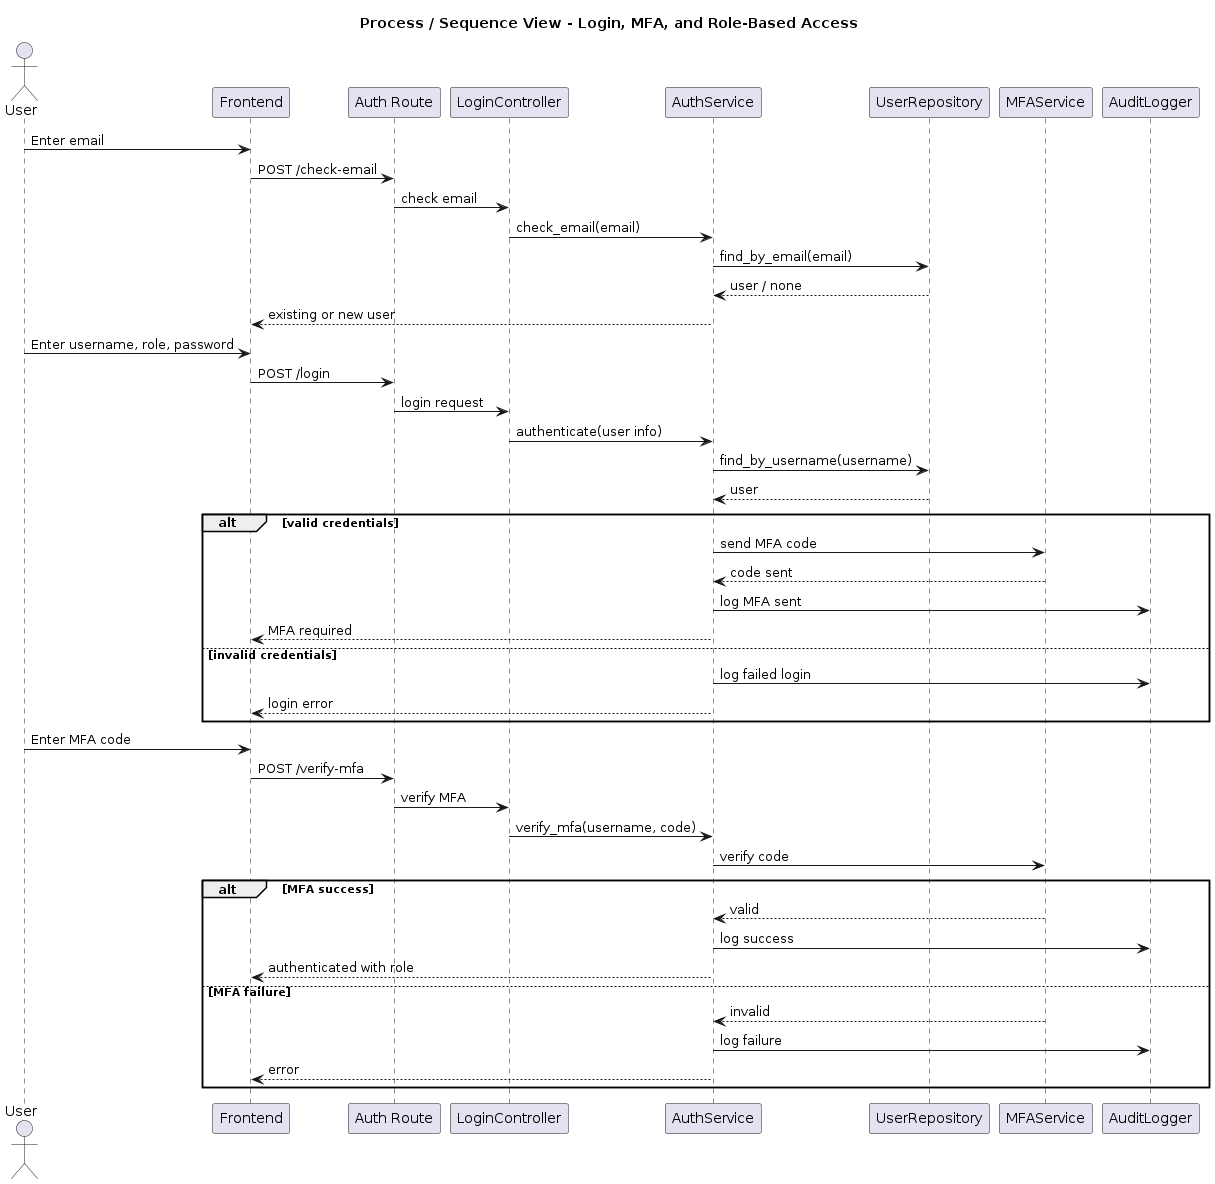

The diagram above was rendered by PlantUML. Its source (embedded in the PNG):
@startuml 03_process_sequence_view
title Process / Sequence View - Login, MFA, and Role-Based Access

actor User
participant "Frontend" as FE
participant "Auth Route" as AR
participant "LoginController" as LC
participant "AuthService" as AS
participant "UserRepository" as UR
participant "MFAService" as MS
participant "AuditLogger" as AL

User -> FE : Enter email
FE -> AR : POST /check-email
AR -> LC : check email
LC -> AS : check_email(email)
AS -> UR : find_by_email(email)
UR --> AS : user / none
AS --> FE : existing or new user

User -> FE : Enter username, role, password
FE -> AR : POST /login
AR -> LC : login request
LC -> AS : authenticate(user info)
AS -> UR : find_by_username(username)
UR --> AS : user

alt valid credentials
  AS -> MS : send MFA code
  MS --> AS : code sent
  AS -> AL : log MFA sent
  AS --> FE : MFA required
else invalid credentials
  AS -> AL : log failed login
  AS --> FE : login error
end

User -> FE : Enter MFA code
FE -> AR : POST /verify-mfa
AR -> LC : verify MFA
LC -> AS : verify_mfa(username, code)
AS -> MS : verify code

alt MFA success
  MS --> AS : valid
  AS -> AL : log success
  AS --> FE : authenticated with role
else MFA failure
  MS --> AS : invalid
  AS -> AL : log failure
  AS --> FE : error
end

@enduml